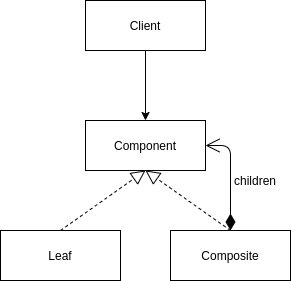

The diagram above was exported from draw.io. Its source (the exported page's mxGraphModel, read from the mxfile embedded in the PNG):
<mxGraphModel dx="1046" dy="578" grid="1" gridSize="10" guides="1" tooltips="1" connect="1" arrows="1" fold="1" page="1" pageScale="1" pageWidth="827" pageHeight="1169" math="0" shadow="0">
  <root>
    <mxCell id="0" />
    <mxCell id="1" parent="0" />
    <mxCell id="11" value="" style="edgeStyle=orthogonalEdgeStyle;rounded=0;orthogonalLoop=1;jettySize=auto;html=1;" edge="1" parent="1" source="2" target="3">
      <mxGeometry relative="1" as="geometry" />
    </mxCell>
    <mxCell id="2" value="Client" style="rounded=0;whiteSpace=wrap;html=1;" vertex="1" parent="1">
      <mxGeometry x="170" y="110" width="120" height="50" as="geometry" />
    </mxCell>
    <mxCell id="3" value="Component" style="rounded=0;whiteSpace=wrap;html=1;" vertex="1" parent="1">
      <mxGeometry x="170" y="230" width="120" height="50" as="geometry" />
    </mxCell>
    <mxCell id="4" value="Leaf" style="rounded=0;whiteSpace=wrap;html=1;" vertex="1" parent="1">
      <mxGeometry x="85" y="340" width="120" height="50" as="geometry" />
    </mxCell>
    <mxCell id="5" value="Composite" style="rounded=0;whiteSpace=wrap;html=1;" vertex="1" parent="1">
      <mxGeometry x="255" y="340" width="120" height="50" as="geometry" />
    </mxCell>
    <mxCell id="6" value="" style="endArrow=open;html=1;endSize=12;startArrow=diamondThin;startSize=14;startFill=1;edgeStyle=orthogonalEdgeStyle;align=left;verticalAlign=bottom;exitX=0.5;exitY=0;exitDx=0;exitDy=0;entryX=1;entryY=0.5;entryDx=0;entryDy=0;" edge="1" parent="1" source="5" target="3">
      <mxGeometry x="-1" y="3" relative="1" as="geometry">
        <mxPoint x="390" y="310" as="sourcePoint" />
        <mxPoint x="550" y="310" as="targetPoint" />
      </mxGeometry>
    </mxCell>
    <mxCell id="8" value="" style="endArrow=block;dashed=1;endFill=0;endSize=12;html=1;exitX=0.5;exitY=0;exitDx=0;exitDy=0;entryX=0.5;entryY=1;entryDx=0;entryDy=0;" edge="1" parent="1" source="4" target="3">
      <mxGeometry width="160" relative="1" as="geometry">
        <mxPoint x="110" y="300" as="sourcePoint" />
        <mxPoint x="270" y="300" as="targetPoint" />
      </mxGeometry>
    </mxCell>
    <mxCell id="9" value="" style="endArrow=block;dashed=1;endFill=0;endSize=12;html=1;exitX=0.5;exitY=0;exitDx=0;exitDy=0;" edge="1" parent="1" source="5">
      <mxGeometry width="160" relative="1" as="geometry">
        <mxPoint x="155" y="350" as="sourcePoint" />
        <mxPoint x="230" y="280" as="targetPoint" />
      </mxGeometry>
    </mxCell>
    <mxCell id="10" value="children" style="text;html=1;strokeColor=none;fillColor=none;align=center;verticalAlign=middle;whiteSpace=wrap;rounded=0;" vertex="1" parent="1">
      <mxGeometry x="320" y="280" width="40" height="20" as="geometry" />
    </mxCell>
  </root>
</mxGraphModel>